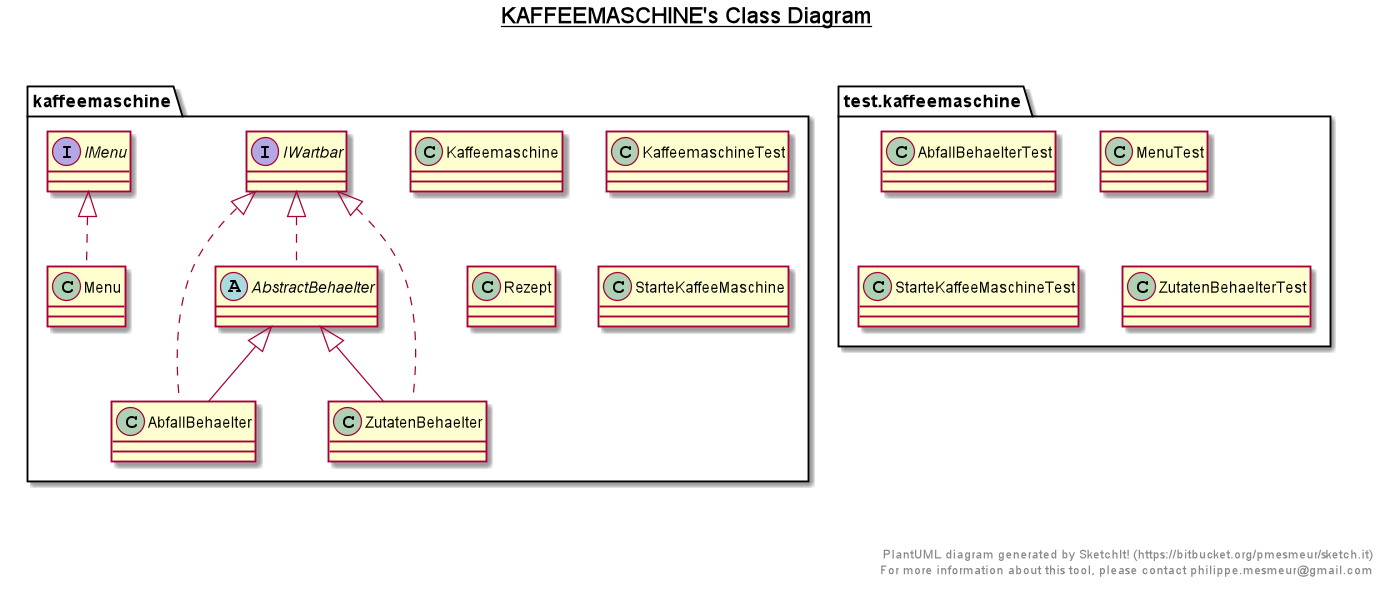

The diagram above was rendered by PlantUML. Its source (embedded in the PNG):
@startuml

title __KAFFEEMASCHINE's Class Diagram__\n

  namespace kaffeemaschine {
    class kaffeemaschine.AbfallBehaelter {
    }
  }
  

  namespace kaffeemaschine {
    abstract class kaffeemaschine.AbstractBehaelter {
    }
  }
  

  namespace kaffeemaschine {
    interface kaffeemaschine.IMenu {
    }
  }
  

  namespace kaffeemaschine {
    interface kaffeemaschine.IWartbar {
    }
  }
  

  namespace kaffeemaschine {
    class kaffeemaschine.Kaffeemaschine {
    }
  }
  

  namespace kaffeemaschine {
    class kaffeemaschine.KaffeemaschineTest {
    }
  }
  

  namespace kaffeemaschine {
    class kaffeemaschine.Menu {
    }
  }
  

  namespace kaffeemaschine {
    class kaffeemaschine.Rezept {
    }
  }
  

  namespace kaffeemaschine {
    class kaffeemaschine.StarteKaffeeMaschine {
    }
  }
  

  namespace kaffeemaschine {
    class kaffeemaschine.ZutatenBehaelter {
    }
  }
  

  namespace test.kaffeemaschine {
    class test.kaffeemaschine.AbfallBehaelterTest {
    }
  }
  

  namespace test.kaffeemaschine {
    class test.kaffeemaschine.MenuTest {
    }
  }
  

  namespace test.kaffeemaschine {
    class test.kaffeemaschine.StarteKaffeeMaschineTest {
    }
  }
  

  namespace test.kaffeemaschine {
    class test.kaffeemaschine.ZutatenBehaelterTest {
    }
  }
  

  kaffeemaschine.AbfallBehaelter .up.|> kaffeemaschine.IWartbar
  kaffeemaschine.AbfallBehaelter -up-|> kaffeemaschine.AbstractBehaelter
  kaffeemaschine.AbstractBehaelter .up.|> kaffeemaschine.IWartbar
  kaffeemaschine.Menu .up.|> kaffeemaschine.IMenu
  kaffeemaschine.ZutatenBehaelter .up.|> kaffeemaschine.IWartbar
  kaffeemaschine.ZutatenBehaelter -up-|> kaffeemaschine.AbstractBehaelter


right footer


PlantUML diagram generated by SketchIt! (https://bitbucket.org/pmesmeur/sketch.it)
For more information about this tool, please contact philippe.mesmeur@gmail.com
endfooter

@enduml